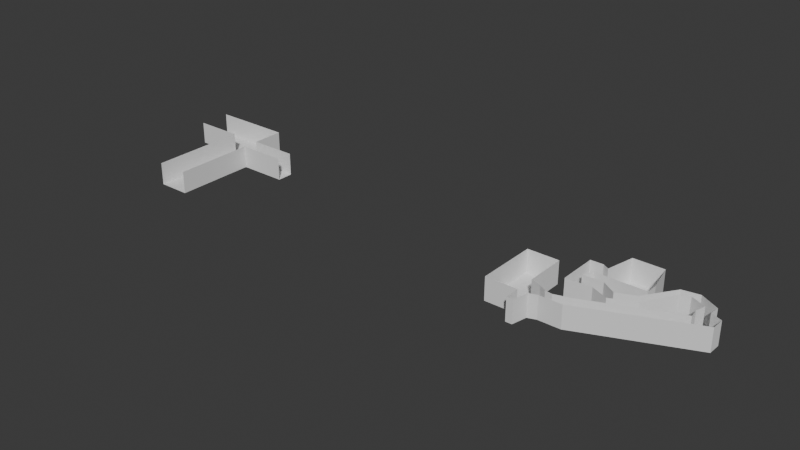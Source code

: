 # Source: caves.blend  (saved by Blender 4.4.32; exported with 4.5.12 LTS)
import bpy
from mathutils import Matrix  # noqa: F401  (used for matrix-valued properties, if any)

bpy.ops.wm.read_factory_settings(use_empty=True)
scene = bpy.context.scene
scene.name = 'Scene'

# ---- collections
col_collection = bpy.data.collections.new('Collection'); scene.collection.children.link(col_collection)

# ---- world
world_world = bpy.data.worlds.new('World'); scene.world = world_world
world_world.use_nodes = True; world_world.node_tree.nodes.clear()
_N = world_world.node_tree.nodes; _L = world_world.node_tree.links
n0 = _N.new('ShaderNodeOutputWorld'); n0.name = 'World Output'; n0.location = (300, 300)
n1 = _N.new('ShaderNodeBackground'); n1.name = 'Background'; n1.location = (10, 300)
n1.inputs[0].default_value = (0.05088, 0.05088, 0.05088, 1.0)
_L.new(n1.outputs[0], n0.inputs[0])
n0.is_active_output = True
world_world.color = (0.05088, 0.05088, 0.05088)
world_world.sun_shadow_jitter_overblur = 0.0

# ---- meshes
me_plane_002 = bpy.data.meshes.new('Plane.002')
me_plane_002.from_pydata([(-1.0, -1.0, 0.0), (1.0, -1.0, 0.0), (-1.0, 9.934, 0.0), (2.257, 8.779, 0.0), (-1.0, 3.733, 0.0), (1.985, 3.733, 0.0), (4.532, 7.436, 0.0), (4.465, 4.649, 0.0), (11.39, 8.559, 0.0), (11.33, 4.649, 0.0), (6.78, 7.163, 0.0), (6.713, 4.649, 0.0), (43.55, 22.18, 0.0), (43.48, 18.27, 0.0), (37.23, 15.62, 0.0), (37.3, 19.53, 0.0), (43.55, 22.18, 0.0), (37.3, 19.53, 0.0), (40.12, 23.57, 0.0), (36.91, 22.44, 0.0), (40.43, 26.6, 0.0), (37.75, 25.47, 0.0), (-10.71, 9.934, 0.0), (-10.71, 3.733, 0.0), (-1.0, 22.48, 0.0), (-10.71, 22.48, 0.0), (34.75, 29.79, 0.0), (33.15, 27.6, 0.0), (29.57, 28.93, 0.0), (30.53, 26.61, 0.0), (23.13, 19.65, 0.0), (24.84, 17.3, 0.0), (17.74, 17.32, 0.0), (17.72, 13.9, 0.0), (13.42, 20.12, 0.0), (12.58, 16.15, 0.0), (7.397, 15.87, 0.0), (7.303, 19.93, 0.0), (4.868, 15.76, 0.0), (4.86, 19.84, 0.0), (8.804, 27.87, 0.0), (4.93, 27.78, 0.0), (4.887, 22.93, 0.0), (8.866, 23.02, 0.0), (10.75, 26.75, 0.0), (10.7, 23.02, 0.0), (24.03, 26.75, 0.0), (23.99, 23.02, 0.0), (12.71, 35.54, 0.0), (22.07, 35.54, 0.0), (-1.0, 3.733, 7.0), (-1.0, -1.0, 7.0), (1.0, -1.0, 7.0), (1.985, 3.733, 7.0), (2.257, 8.779, 7.0), (-1.0, 9.934, 7.0), (4.465, 4.649, 7.0), (4.532, 7.436, 7.0), (11.39, 8.559, 7.0), (6.78, 7.163, 7.0), (43.48, 18.27, 7.0), (43.55, 22.18, 7.0), (37.3, 19.53, 7.0), (43.55, 22.18, 7.0), (37.3, 19.53, 7.0), (40.12, 23.57, 7.0), (36.91, 22.44, 7.0), (40.43, 26.6, 7.0), (37.75, 25.47, 7.0), (-10.71, 9.934, 7.0), (-10.71, 3.733, 7.0), (-1.0, 22.48, 7.0), (-10.71, 22.48, 7.0), (34.75, 29.79, 7.0), (33.15, 27.6, 7.0), (29.57, 28.93, 7.0), (30.53, 26.61, 7.0), (23.13, 19.65, 7.0), (24.84, 17.3, 7.0), (17.74, 17.32, 7.0), (17.72, 13.9, 7.0), (13.42, 20.12, 7.0), (12.58, 16.15, 7.0), (7.303, 19.93, 7.0), (7.397, 15.87, 7.0), (4.868, 15.76, 7.0), (4.86, 19.84, 7.0), (8.804, 27.87, 7.0), (4.93, 27.78, 7.0), (4.887, 22.93, 7.0), (8.866, 23.02, 7.0), (10.7, 23.02, 7.0), (10.75, 26.75, 7.0), (23.99, 23.02, 7.0), (24.03, 26.75, 7.0), (22.07, 35.54, 7.0), (12.71, 35.54, 7.0), (6.713, 4.649, 6.96), (37.23, 15.62, 6.994), (11.33, 4.649, 6.978)], [], [(4, 5, 3, 2), (0, 1, 5, 4), (3, 5, 7, 6), (10, 11, 9, 8), (6, 7, 11, 10), (15, 14, 13, 12), (8, 9, 14, 15), (15, 12, 16, 17), (17, 16, 18, 19), (19, 18, 20, 21), (4, 2, 22, 23), (22, 2, 24, 25), (21, 20, 26, 27), (27, 26, 28, 29), (29, 28, 30, 31), (31, 30, 32, 33), (33, 32, 34, 35), (35, 34, 37, 36), (36, 37, 39, 38), (42, 43, 40, 41), (39, 37, 43, 42), (40, 43, 45, 44), (44, 45, 47, 46), (44, 46, 49, 48), (28, 75, 77, 30), (46, 94, 95, 49), (3, 54, 55, 2), (33, 80, 78, 31), (30, 77, 79, 32), (1, 52, 53, 5), (17, 64, 62, 15), (35, 82, 80, 33), (12, 61, 63, 16), (32, 79, 81, 34), (6, 57, 54, 3), (19, 66, 64, 17), (5, 53, 56, 7), (38, 85, 84, 36), (16, 63, 65, 18), (34, 81, 83, 37), (10, 59, 57, 6), (21, 68, 66, 19), (36, 84, 82, 35), (18, 65, 67, 20), (39, 86, 85, 38), (22, 69, 70, 23), (40, 87, 88, 41), (23, 70, 50, 4), (42, 89, 86, 39), (8, 58, 59, 10), (24, 71, 72, 25), (41, 88, 89, 42), (25, 72, 69, 22), (37, 83, 90, 43), (2, 55, 71, 24), (27, 74, 68, 21), (13, 60, 61, 12), (44, 92, 87, 40), (20, 67, 73, 26), (43, 90, 91, 45), (47, 93, 94, 46), (29, 76, 74, 27), (26, 73, 75, 28), (15, 62, 58, 8), (45, 91, 93, 47), (4, 50, 51, 0), (49, 95, 96, 48), (31, 78, 76, 29), (0, 51, 52, 1), (48, 96, 92, 44), (7, 56, 97, 11), (14, 98, 60, 13), (9, 11, 97, 99), (14, 9, 99, 98)])
_uv = me_plane_002.uv_layers.new(name='UVMap')
_uv.uv.foreach_set('vector', [0.0, 0.4328, 1.0, 0.4328, 1.0, 1.0, 0.0, 1.0, 0.0, 0.0, 1.0, 0.0, 1.0, 0.4328, 0.0, 0.4328, 1.0, 1.0, 1.0, 0.4328, 1.0, 0.4328, 1.0, 1.0, 1.0, 1.0, 1.0, 0.4328, 1.0, 0.4328, 1.0, 1.0, 1.0, 1.0, 1.0, 0.4328, 1.0, 0.4328, 1.0, 1.0, 1.0, 1.0, 1.0, 0.4328, 1.0, 0.4328, 1.0, 1.0, 1.0, 1.0, 1.0, 0.4328, 1.0, 0.4328, 1.0, 1.0, 1.0, 1.0, 1.0, 1.0, 1.0, 1.0, 1.0, 1.0, 1.0, 1.0, 1.0, 1.0, 1.0, 1.0, 1.0, 1.0, 1.0, 1.0, 1.0, 1.0, 1.0, 1.0, 1.0, 1.0, 0.0, 0.4328, 0.0, 1.0, 0.0, 1.0, 0.0, 0.4328, 0.0, 1.0, 0.0, 1.0, 0.0, 1.0, 0.0, 1.0, 1.0, 1.0, 1.0, 1.0, 1.0, 1.0, 1.0, 1.0, 1.0, 1.0, 1.0, 1.0, 1.0, 1.0, 1.0, 1.0, 1.0, 1.0, 1.0, 1.0, 1.0, 1.0, 1.0, 1.0, 1.0, 1.0, 1.0, 1.0, 1.0, 1.0, 1.0, 1.0, 1.0, 1.0, 1.0, 1.0, 1.0, 1.0, 1.0, 1.0, 1.0, 1.0, 1.0, 1.0, 1.0, 1.0, 1.0, 1.0, 1.0, 1.0, 1.0, 1.0, 1.0, 1.0, 1.0, 1.0, 1.0, 1.0, 1.0, 1.0, 1.0, 1.0, 1.0, 1.0, 1.0, 1.0, 1.0, 1.0, 1.0, 1.0, 1.0, 1.0, 1.0, 1.0, 1.0, 1.0, 1.0, 1.0, 1.0, 1.0, 1.0, 1.0, 1.0, 1.0, 1.0, 1.0, 1.0, 1.0, 1.0, 1.0, 1.0, 1.0, 1.0, 1.0, 1.0, 1.0, 1.0, 1.0, 1.0, 1.0, 1.0, 1.0, 1.0, 1.0, 1.0, 1.0, 1.0, 1.0, 1.0, 1.0, 1.0, 1.0, 1.0, 1.0, 1.0, 1.0, 0.0, 1.0, 0.0, 1.0, 1.0, 1.0, 1.0, 1.0, 1.0, 1.0, 1.0, 1.0, 1.0, 1.0, 1.0, 1.0, 1.0, 1.0, 1.0, 1.0, 1.0, 0.0, 1.0, 0.0, 1.0, 0.4328, 1.0, 0.4328, 1.0, 1.0, 1.0, 1.0, 1.0, 1.0, 1.0, 1.0, 1.0, 1.0, 1.0, 1.0, 1.0, 1.0, 1.0, 1.0, 1.0, 1.0, 1.0, 1.0, 1.0, 1.0, 1.0, 1.0, 1.0, 1.0, 1.0, 1.0, 1.0, 1.0, 1.0, 1.0, 1.0, 1.0, 1.0, 1.0, 1.0, 1.0, 1.0, 1.0, 1.0, 1.0, 1.0, 1.0, 1.0, 1.0, 1.0, 1.0, 1.0, 0.4328, 1.0, 0.4328, 1.0, 0.4328, 1.0, 0.4328, 1.0, 1.0, 1.0, 1.0, 1.0, 1.0, 1.0, 1.0, 1.0, 1.0, 1.0, 1.0, 1.0, 1.0, 1.0, 1.0, 1.0, 1.0, 1.0, 1.0, 1.0, 1.0, 1.0, 1.0, 1.0, 1.0, 1.0, 1.0, 1.0, 1.0, 1.0, 1.0, 1.0, 1.0, 1.0, 1.0, 1.0, 1.0, 1.0, 1.0, 1.0, 1.0, 1.0, 1.0, 1.0, 1.0, 1.0, 1.0, 1.0, 1.0, 1.0, 1.0, 1.0, 1.0, 1.0, 1.0, 1.0, 1.0, 1.0, 1.0, 1.0, 1.0, 1.0, 1.0, 0.0, 1.0, 0.0, 1.0, 0.0, 0.4328, 0.0, 0.4328, 1.0, 1.0, 1.0, 1.0, 1.0, 1.0, 1.0, 1.0, 0.0, 0.4328, 0.0, 0.4328, 0.0, 0.4328, 0.0, 0.4328, 1.0, 1.0, 1.0, 1.0, 1.0, 1.0, 1.0, 1.0, 1.0, 1.0, 1.0, 1.0, 1.0, 1.0, 1.0, 1.0, 0.0, 1.0, 0.0, 1.0, 0.0, 1.0, 0.0, 1.0, 1.0, 1.0, 1.0, 1.0, 1.0, 1.0, 1.0, 1.0, 0.0, 1.0, 0.0, 1.0, 0.0, 1.0, 0.0, 1.0, 1.0, 1.0, 1.0, 1.0, 1.0, 1.0, 1.0, 1.0, 0.0, 1.0, 0.0, 1.0, 0.0, 1.0, 0.0, 1.0, 1.0, 1.0, 1.0, 1.0, 1.0, 1.0, 1.0, 1.0, 1.0, 0.4328, 1.0, 0.4328, 1.0, 1.0, 1.0, 1.0, 1.0, 1.0, 1.0, 1.0, 1.0, 1.0, 1.0, 1.0, 1.0, 1.0, 1.0, 1.0, 1.0, 1.0, 1.0, 1.0, 1.0, 1.0, 1.0, 1.0, 1.0, 1.0, 1.0, 1.0, 1.0, 1.0, 1.0, 1.0, 1.0, 1.0, 1.0, 1.0, 1.0, 1.0, 1.0, 1.0, 1.0, 1.0, 1.0, 1.0, 1.0, 1.0, 1.0, 1.0, 1.0, 1.0, 1.0, 1.0, 1.0, 1.0, 1.0, 1.0, 1.0, 1.0, 1.0, 1.0, 1.0, 1.0, 1.0, 1.0, 1.0, 1.0, 1.0, 1.0, 0.0, 0.4328, 0.0, 0.4328, 0.0, 0.0, 0.0, 0.0, 1.0, 1.0, 1.0, 1.0, 1.0, 1.0, 1.0, 1.0, 1.0, 1.0, 1.0, 1.0, 1.0, 1.0, 1.0, 1.0, 0.0, 0.0, 0.0, 0.0, 1.0, 0.0, 1.0, 0.0, 1.0, 1.0, 1.0, 1.0, 1.0, 1.0, 1.0, 1.0, 0.0, 0.0, 0.0, 0.0, 0.0, 0.0, 0.0, 0.0, 1.0, 0.4328, 1.0, 0.4328, 1.0, 0.4328, 1.0, 0.4328, 1.0, 0.4328, 0.0, 0.0, 0.0, 0.0, 1.0, 0.4328, 1.0, 0.4328, 1.0, 0.4328, 1.0, 0.4328, 1.0, 0.4328])
me_plane_002.update()
me_plane_003 = bpy.data.meshes.new('Plane.003')
me_plane_003.from_pydata([(-1.0, -1.0, 0.0), (1.0, -1.0, 0.0), (-1.0, 1.0, 0.0), (1.0, 1.0, 0.0), (-1.0, 0.5, 0.0), (1.0, 0.5, 0.0), (-4.017, 1.0, 0.0), (-4.017, 0.5, 0.0), (-1.0, 0.25, 0.0), (1.0, 0.25, 0.0), (3.987, 0.5, 0.0), (3.987, 0.25, 0.0), (-1.0, 0.25, 0.7), (-1.0, -1.0, 0.7), (1.0, -1.0, 0.7), (1.0, 0.5, 0.7), (1.0, 1.0, 0.7), (-1.0, 1.0, 0.7), (-1.0, 0.5, 0.7), (1.0, 0.25, 0.7), (-4.017, 1.0, 0.7), (-4.017, 0.5, 0.7), (3.987, 0.25, 0.7), (3.987, 0.5, 0.7)], [], [(4, 5, 3, 2), (8, 9, 5, 4), (4, 2, 6, 7), (0, 1, 9, 8), (5, 9, 11, 10), (3, 16, 17, 2), (4, 18, 12, 8), (8, 12, 13, 0), (10, 23, 15, 5), (1, 14, 19, 9), (7, 21, 18, 4), (9, 19, 22, 11), (5, 15, 16, 3), (2, 17, 20, 6)])
_uv = me_plane_003.uv_layers.new(name='UVMap')
_uv.uv.foreach_set('vector', [0.0, 0.75, 1.0, 0.75, 1.0, 1.0, 0.0, 1.0, 0.0, 0.6166, 1.0, 0.6166, 1.0, 0.75, 0.0, 0.75, 0.0, 0.75, 0.0, 1.0, 0.0, 1.0, 0.0, 0.75, 0.0, 0.0, 1.0, 0.0, 1.0, 0.6166, 0.0, 0.6166, 1.0, 0.75, 1.0, 0.6166, 1.0, 0.6166, 1.0, 0.75, 1.0, 1.0, 1.0, 1.0, 0.0, 1.0, 0.0, 1.0, 0.0, 0.75, 0.0, 0.75, 0.0, 0.6166, 0.0, 0.6166, 0.0, 0.6166, 0.0, 0.6166, 0.0, 0.0, 0.0, 0.0, 1.0, 0.75, 1.0, 0.75, 1.0, 0.75, 1.0, 0.75, 1.0, 0.0, 1.0, 0.0, 1.0, 0.6166, 1.0, 0.6166, 0.0, 0.75, 0.0, 0.75, 0.0, 0.75, 0.0, 0.75, 1.0, 0.6166, 1.0, 0.6166, 1.0, 0.6166, 1.0, 0.6166, 1.0, 0.75, 1.0, 0.75, 1.0, 1.0, 1.0, 1.0, 0.0, 1.0, 0.0, 1.0, 0.0, 1.0, 0.0, 1.0])
me_plane_003.update()

# ---- objects
ob_empty = bpy.data.objects.new('Empty', None)
ob_plane_001 = bpy.data.objects.new('Plane.001', me_plane_002)
ob_plane = bpy.data.objects.new('Plane', me_plane_003)

# ---- transforms, parenting, visibility, modifiers, constraints
ob_empty.location = (137.8, 0.0, 0.0)
ob_empty.scale = (13.44, 13.44, 13.44)
ob_empty.empty_display_type = 'IMAGE'
ob_empty.empty_display_size = 5.0
ob_plane_001.location = (121.8, -16.93, 0.0)
ob_plane.location = (0.0, 0.0, 0.0)
ob_plane.scale = (5.0, 20.0, 10.0)

# ---- collection membership
col_collection.objects.link(ob_empty)
col_collection.objects.link(ob_plane_001)
col_collection.objects.link(ob_plane)

# ---- scene / render settings (as saved in the file)
scene.frame_start = 1; scene.frame_end = 250; scene.frame_set(66)
scene.render.engine = 'BLENDER_EEVEE_NEXT'
bpy.context.view_layer.update()

# ---- added for rendering (the .blend has no active camera and no usable light): camera, sun
cam_auto = bpy.data.cameras.new('AutoCamera')
cam_auto.lens = 50.0
cam_auto.sensor_width = 36.0
cam_auto.clip_end = 3082.01
ob_auto_camera = bpy.data.objects.new('AutoCamera', cam_auto)
scene.collection.objects.link(ob_auto_camera)
ob_auto_camera.location = (248.234, -210.737, 143.991)
ob_auto_camera.rotation_euler = (1.09748, -7.21219e-08, 0.694738)
scene.camera = ob_auto_camera
light_auto_sun = bpy.data.lights.new('AutoSun', 'SUN')
light_auto_sun.energy = 3.0
light_auto_sun.angle = 0.0523599
ob_auto_sun = bpy.data.objects.new('AutoSun', light_auto_sun)
scene.collection.objects.link(ob_auto_sun)
ob_auto_sun.rotation_euler = (0.872665, 0.174533, 0.523599)
bpy.context.view_layer.update()
